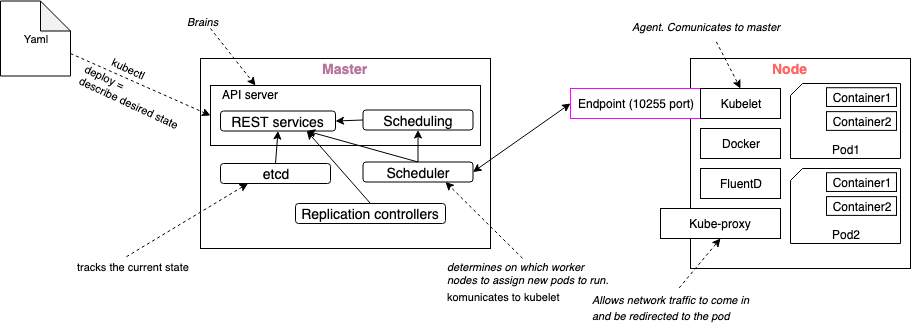

The diagram above was exported from draw.io. Its source (the exported page's mxGraphModel, read from the mxfile embedded in the PNG):
<mxGraphModel dx="1763" dy="1656" grid="1" gridSize="10" guides="1" tooltips="1" connect="1" arrows="1" fold="1" page="1" pageScale="1" pageWidth="850" pageHeight="1100" math="0" shadow="0">
  <root>
    <mxCell id="0" />
    <mxCell id="1" parent="0" />
    <mxCell id="oZsraaUQEd5m7v-fYx3R-2" value="" style="rounded=0;whiteSpace=wrap;html=1;" vertex="1" parent="1">
      <mxGeometry x="410" width="220" height="210" as="geometry" />
    </mxCell>
    <mxCell id="oZsraaUQEd5m7v-fYx3R-5" value="Kube-proxy" style="rounded=0;whiteSpace=wrap;html=1;" vertex="1" parent="1">
      <mxGeometry x="380" y="150" width="120" height="30" as="geometry" />
    </mxCell>
    <mxCell id="oZsraaUQEd5m7v-fYx3R-8" value="Docker" style="rounded=0;whiteSpace=wrap;html=1;" vertex="1" parent="1">
      <mxGeometry x="420" y="70" width="80" height="30" as="geometry" />
    </mxCell>
    <mxCell id="oZsraaUQEd5m7v-fYx3R-9" value="FluentD" style="rounded=0;whiteSpace=wrap;html=1;" vertex="1" parent="1">
      <mxGeometry x="420" y="110" width="80" height="30" as="geometry" />
    </mxCell>
    <mxCell id="oZsraaUQEd5m7v-fYx3R-10" value="Node" style="text;html=1;resizable=0;points=[];autosize=1;align=left;verticalAlign=top;spacingTop=-4;fontSize=14;fontStyle=1;fontColor=#FF6666;" vertex="1" parent="1">
      <mxGeometry x="490" width="40" height="20" as="geometry" />
    </mxCell>
    <mxCell id="oZsraaUQEd5m7v-fYx3R-17" value="" style="group" vertex="1" connectable="0" parent="1">
      <mxGeometry x="510" y="25" width="110" height="75" as="geometry" />
    </mxCell>
    <mxCell id="oZsraaUQEd5m7v-fYx3R-12" value="&lt;br&gt;&lt;br&gt;&lt;br&gt;&lt;br&gt;Pod1" style="shape=card;whiteSpace=wrap;html=1;size=12;" vertex="1" parent="oZsraaUQEd5m7v-fYx3R-17">
      <mxGeometry width="110" height="75" as="geometry" />
    </mxCell>
    <mxCell id="oZsraaUQEd5m7v-fYx3R-14" value="Container1" style="rounded=0;whiteSpace=wrap;html=1;" vertex="1" parent="oZsraaUQEd5m7v-fYx3R-17">
      <mxGeometry x="36" y="4.21875" width="70" height="18.75" as="geometry" />
    </mxCell>
    <mxCell id="oZsraaUQEd5m7v-fYx3R-16" value="Container2" style="rounded=0;whiteSpace=wrap;html=1;" vertex="1" parent="oZsraaUQEd5m7v-fYx3R-17">
      <mxGeometry x="36" y="28.125" width="70" height="18.75" as="geometry" />
    </mxCell>
    <mxCell id="oZsraaUQEd5m7v-fYx3R-18" value="" style="group" vertex="1" connectable="0" parent="1">
      <mxGeometry x="510" y="110" width="110" height="75" as="geometry" />
    </mxCell>
    <mxCell id="oZsraaUQEd5m7v-fYx3R-19" value="&lt;br&gt;&lt;br&gt;&lt;br&gt;&lt;br&gt;Pod2" style="shape=card;whiteSpace=wrap;html=1;size=12;" vertex="1" parent="oZsraaUQEd5m7v-fYx3R-18">
      <mxGeometry width="110" height="75" as="geometry" />
    </mxCell>
    <mxCell id="oZsraaUQEd5m7v-fYx3R-20" value="Container1" style="rounded=0;whiteSpace=wrap;html=1;" vertex="1" parent="oZsraaUQEd5m7v-fYx3R-18">
      <mxGeometry x="36" y="4.21875" width="70" height="18.75" as="geometry" />
    </mxCell>
    <mxCell id="oZsraaUQEd5m7v-fYx3R-21" value="Container2" style="rounded=0;whiteSpace=wrap;html=1;" vertex="1" parent="oZsraaUQEd5m7v-fYx3R-18">
      <mxGeometry x="36" y="28.125" width="70" height="18.75" as="geometry" />
    </mxCell>
    <mxCell id="oZsraaUQEd5m7v-fYx3R-22" value="" style="endArrow=classic;html=1;dashed=1;entryX=0.5;entryY=0;entryDx=0;entryDy=0;exitX=0.477;exitY=1.168;exitDx=0;exitDy=0;exitPerimeter=0;" edge="1" parent="1" source="oZsraaUQEd5m7v-fYx3R-25" target="oZsraaUQEd5m7v-fYx3R-7">
      <mxGeometry width="50" height="50" relative="1" as="geometry">
        <mxPoint x="360" y="-0.5" as="sourcePoint" />
        <mxPoint x="420" y="29.5" as="targetPoint" />
      </mxGeometry>
    </mxCell>
    <mxCell id="oZsraaUQEd5m7v-fYx3R-24" value="Endpoint (10255 port)" style="rounded=0;whiteSpace=wrap;html=1;strokeColor=#FF00FF;perimeterSpacing=0;" vertex="1" parent="1">
      <mxGeometry x="290" y="30" width="130" height="30" as="geometry" />
    </mxCell>
    <mxCell id="oZsraaUQEd5m7v-fYx3R-25" value="Agent. Comunicates to master" style="text;html=1;resizable=0;points=[];autosize=1;align=left;verticalAlign=top;spacingTop=-4;fontSize=11;fontStyle=2" vertex="1" parent="1">
      <mxGeometry x="350" y="-40" width="180" height="20" as="geometry" />
    </mxCell>
    <mxCell id="oZsraaUQEd5m7v-fYx3R-26" value="" style="rounded=0;whiteSpace=wrap;html=1;" vertex="1" parent="1">
      <mxGeometry x="-80" width="290" height="190" as="geometry" />
    </mxCell>
    <mxCell id="oZsraaUQEd5m7v-fYx3R-27" value="Master" style="text;html=1;resizable=0;points=[];autosize=1;align=left;verticalAlign=top;spacingTop=-4;fontStyle=1;fontSize=14;fontColor=#B5739D;" vertex="1" parent="1">
      <mxGeometry x="40" y="-0.5" width="50" height="20" as="geometry" />
    </mxCell>
    <mxCell id="oZsraaUQEd5m7v-fYx3R-28" value="" style="rounded=0;whiteSpace=wrap;html=1;strokeColor=#000000;fontSize=14;fontColor=#FF6666;" vertex="1" parent="1">
      <mxGeometry x="-70" y="27" width="270" height="60" as="geometry" />
    </mxCell>
    <mxCell id="oZsraaUQEd5m7v-fYx3R-29" value="&lt;font color=&quot;#000000&quot; style=&quot;font-size: 12px&quot;&gt;API server&lt;/font&gt;" style="text;html=1;resizable=0;points=[];autosize=1;align=left;verticalAlign=top;spacingTop=-4;fontSize=14;fontColor=#FF6666;" vertex="1" parent="1">
      <mxGeometry x="-60" y="25" width="70" height="20" as="geometry" />
    </mxCell>
    <mxCell id="oZsraaUQEd5m7v-fYx3R-30" value="&lt;font color=&quot;#000000&quot;&gt;Scheduling&lt;/font&gt;" style="rounded=1;whiteSpace=wrap;html=1;strokeColor=#000000;fontSize=14;fontColor=#FF6666;" vertex="1" parent="1">
      <mxGeometry x="82.5" y="51.5" width="110" height="20" as="geometry" />
    </mxCell>
    <mxCell id="oZsraaUQEd5m7v-fYx3R-31" value="&lt;font color=&quot;#000000&quot;&gt;REST services&lt;/font&gt;" style="rounded=1;whiteSpace=wrap;html=1;strokeColor=#000000;fontSize=14;fontColor=#FF6666;" vertex="1" parent="1">
      <mxGeometry x="-60" y="52.5" width="115" height="20" as="geometry" />
    </mxCell>
    <mxCell id="oZsraaUQEd5m7v-fYx3R-32" value="" style="endArrow=classic;html=1;fontSize=14;fontColor=#FF6666;exitX=0;exitY=0.5;exitDx=0;exitDy=0;entryX=1;entryY=0.5;entryDx=0;entryDy=0;" edge="1" parent="1" source="oZsraaUQEd5m7v-fYx3R-30" target="oZsraaUQEd5m7v-fYx3R-31">
      <mxGeometry width="50" height="50" relative="1" as="geometry">
        <mxPoint x="80" y="63" as="sourcePoint" />
        <mxPoint x="50" y="63" as="targetPoint" />
      </mxGeometry>
    </mxCell>
    <mxCell id="oZsraaUQEd5m7v-fYx3R-33" value="&lt;font color=&quot;#000000&quot;&gt;Scheduler&lt;/font&gt;" style="rounded=1;whiteSpace=wrap;html=1;strokeColor=#000000;fontSize=14;fontColor=#FF6666;" vertex="1" parent="1">
      <mxGeometry x="82.5" y="103.5" width="110" height="20" as="geometry" />
    </mxCell>
    <mxCell id="oZsraaUQEd5m7v-fYx3R-34" value="&lt;font color=&quot;#000000&quot;&gt;etcd&lt;/font&gt;" style="rounded=1;whiteSpace=wrap;html=1;strokeColor=#000000;fontSize=14;fontColor=#FF6666;" vertex="1" parent="1">
      <mxGeometry x="-60" y="105" width="110" height="20" as="geometry" />
    </mxCell>
    <mxCell id="oZsraaUQEd5m7v-fYx3R-35" value="&lt;font color=&quot;#000000&quot;&gt;Replication controllers&lt;/font&gt;" style="rounded=1;whiteSpace=wrap;html=1;strokeColor=#000000;fontSize=14;fontColor=#FF6666;" vertex="1" parent="1">
      <mxGeometry x="15" y="145" width="150" height="20" as="geometry" />
    </mxCell>
    <mxCell id="oZsraaUQEd5m7v-fYx3R-36" value="" style="endArrow=classic;html=1;fontSize=14;fontColor=#FF6666;entryX=0.75;entryY=1;entryDx=0;entryDy=0;exitX=0.5;exitY=0;exitDx=0;exitDy=0;" edge="1" parent="1" source="oZsraaUQEd5m7v-fYx3R-33" target="oZsraaUQEd5m7v-fYx3R-31">
      <mxGeometry width="50" height="50" relative="1" as="geometry">
        <mxPoint x="-80" y="280" as="sourcePoint" />
        <mxPoint x="-30" y="230" as="targetPoint" />
      </mxGeometry>
    </mxCell>
    <mxCell id="oZsraaUQEd5m7v-fYx3R-37" value="" style="endArrow=classic;html=1;fontSize=14;fontColor=#FF6666;entryX=0.5;entryY=1;entryDx=0;entryDy=0;exitX=0.5;exitY=0;exitDx=0;exitDy=0;" edge="1" parent="1" source="oZsraaUQEd5m7v-fYx3R-33" target="oZsraaUQEd5m7v-fYx3R-30">
      <mxGeometry width="50" height="50" relative="1" as="geometry">
        <mxPoint x="-80" y="280" as="sourcePoint" />
        <mxPoint x="-30" y="230" as="targetPoint" />
      </mxGeometry>
    </mxCell>
    <mxCell id="oZsraaUQEd5m7v-fYx3R-38" value="" style="endArrow=classic;html=1;fontSize=14;fontColor=#FF6666;entryX=0.5;entryY=1;entryDx=0;entryDy=0;exitX=0.5;exitY=0;exitDx=0;exitDy=0;" edge="1" parent="1" source="oZsraaUQEd5m7v-fYx3R-34" target="oZsraaUQEd5m7v-fYx3R-31">
      <mxGeometry width="50" height="50" relative="1" as="geometry">
        <mxPoint x="-80" y="280" as="sourcePoint" />
        <mxPoint x="-30" y="230" as="targetPoint" />
      </mxGeometry>
    </mxCell>
    <mxCell id="oZsraaUQEd5m7v-fYx3R-39" value="" style="endArrow=classic;html=1;fontSize=14;fontColor=#FF6666;entryX=0.75;entryY=1;entryDx=0;entryDy=0;exitX=0.5;exitY=0;exitDx=0;exitDy=0;" edge="1" parent="1" source="oZsraaUQEd5m7v-fYx3R-35" target="oZsraaUQEd5m7v-fYx3R-31">
      <mxGeometry width="50" height="50" relative="1" as="geometry">
        <mxPoint x="-80" y="280" as="sourcePoint" />
        <mxPoint x="-30" y="230" as="targetPoint" />
      </mxGeometry>
    </mxCell>
    <mxCell id="oZsraaUQEd5m7v-fYx3R-7" value="Kubelet" style="rounded=0;whiteSpace=wrap;html=1;" vertex="1" parent="1">
      <mxGeometry x="420" y="30" width="80" height="30" as="geometry" />
    </mxCell>
    <mxCell id="oZsraaUQEd5m7v-fYx3R-40" value="" style="endArrow=classic;html=1;fontSize=14;fontColor=#FF6666;entryX=0.5;entryY=1;entryDx=0;entryDy=0;exitX=0.493;exitY=-0.017;exitDx=0;exitDy=0;exitPerimeter=0;dashed=1;" edge="1" parent="1" source="oZsraaUQEd5m7v-fYx3R-41" target="oZsraaUQEd5m7v-fYx3R-5">
      <mxGeometry width="50" height="50" relative="1" as="geometry">
        <mxPoint x="330" y="230" as="sourcePoint" />
        <mxPoint x="380" y="180" as="targetPoint" />
      </mxGeometry>
    </mxCell>
    <mxCell id="oZsraaUQEd5m7v-fYx3R-41" value="&lt;font color=&quot;#000000&quot; style=&quot;font-size: 11px&quot;&gt;&lt;i&gt;Allows network traffic to come in &lt;br&gt;and be redirected to the pod&lt;/i&gt;&lt;/font&gt;" style="text;html=1;resizable=0;points=[];autosize=1;align=left;verticalAlign=top;spacingTop=-4;fontSize=14;fontColor=#FF6666;" vertex="1" parent="1">
      <mxGeometry x="310" y="230" width="180" height="40" as="geometry" />
    </mxCell>
    <mxCell id="oZsraaUQEd5m7v-fYx3R-42" value="" style="endArrow=classic;startArrow=classic;html=1;fontSize=14;fontColor=#FF6666;entryX=0;entryY=0.5;entryDx=0;entryDy=0;exitX=1;exitY=0.5;exitDx=0;exitDy=0;" edge="1" parent="1" source="oZsraaUQEd5m7v-fYx3R-33" target="oZsraaUQEd5m7v-fYx3R-24">
      <mxGeometry width="50" height="50" relative="1" as="geometry">
        <mxPoint x="-80" y="340" as="sourcePoint" />
        <mxPoint x="-30" y="290" as="targetPoint" />
      </mxGeometry>
    </mxCell>
    <mxCell id="oZsraaUQEd5m7v-fYx3R-43" value="" style="endArrow=classic;html=1;dashed=1;fontSize=11;fontColor=#FF6666;" edge="1" parent="1">
      <mxGeometry width="50" height="50" relative="1" as="geometry">
        <mxPoint x="-70" y="-30" as="sourcePoint" />
        <mxPoint x="-25" y="27" as="targetPoint" />
      </mxGeometry>
    </mxCell>
    <mxCell id="oZsraaUQEd5m7v-fYx3R-44" value="&lt;font color=&quot;#000000&quot;&gt;&lt;i&gt;Brains&lt;/i&gt;&lt;/font&gt;" style="text;html=1;resizable=0;points=[];autosize=1;align=left;verticalAlign=top;spacingTop=-4;fontSize=11;fontColor=#FF6666;" vertex="1" parent="1">
      <mxGeometry x="-95" y="-45" width="50" height="10" as="geometry" />
    </mxCell>
    <mxCell id="oZsraaUQEd5m7v-fYx3R-47" value="&lt;div&gt;determines on which worker&amp;nbsp;&lt;/div&gt;&lt;div&gt;nodes to assign new pods to run.&lt;/div&gt;" style="text;html=1;resizable=0;points=[];autosize=1;align=left;verticalAlign=top;spacingTop=-4;fontSize=11;fontColor=#000000;fontStyle=2" vertex="1" parent="1">
      <mxGeometry x="165" y="200" width="180" height="30" as="geometry" />
    </mxCell>
    <mxCell id="oZsraaUQEd5m7v-fYx3R-49" value="" style="endArrow=classic;html=1;dashed=1;fontSize=11;fontColor=#000000;entryX=0.75;entryY=1;entryDx=0;entryDy=0;exitX=0.428;exitY=-0.006;exitDx=0;exitDy=0;exitPerimeter=0;" edge="1" parent="1" source="oZsraaUQEd5m7v-fYx3R-47" target="oZsraaUQEd5m7v-fYx3R-33">
      <mxGeometry width="50" height="50" relative="1" as="geometry">
        <mxPoint x="-270" y="340" as="sourcePoint" />
        <mxPoint x="-220" y="290" as="targetPoint" />
      </mxGeometry>
    </mxCell>
    <mxCell id="oZsraaUQEd5m7v-fYx3R-51" value="Yaml" style="shape=note;whiteSpace=wrap;html=1;backgroundOutline=1;darkOpacity=0.05;strokeColor=#000000;fontSize=11;fontColor=#000000;align=center;" vertex="1" parent="1">
      <mxGeometry x="-280" y="-57.5" width="70" height="75" as="geometry" />
    </mxCell>
    <mxCell id="oZsraaUQEd5m7v-fYx3R-52" value="" style="endArrow=classic;html=1;dashed=1;fontSize=11;fontColor=#000000;entryX=0;entryY=0.5;entryDx=0;entryDy=0;exitX=0;exitY=0;exitDx=70;exitDy=52.5;exitPerimeter=0;" edge="1" parent="1" source="oZsraaUQEd5m7v-fYx3R-51" target="oZsraaUQEd5m7v-fYx3R-28">
      <mxGeometry width="50" height="50" relative="1" as="geometry">
        <mxPoint x="-210" as="sourcePoint" />
        <mxPoint x="-160" y="-50" as="targetPoint" />
      </mxGeometry>
    </mxCell>
    <mxCell id="oZsraaUQEd5m7v-fYx3R-53" value="kubectl" style="text;html=1;resizable=0;points=[];autosize=1;align=left;verticalAlign=top;spacingTop=-4;fontSize=11;fontColor=#000000;rotation=25;" vertex="1" parent="1">
      <mxGeometry x="-170" y="4.5" width="50" height="10" as="geometry" />
    </mxCell>
    <mxCell id="oZsraaUQEd5m7v-fYx3R-54" value="deploy = &lt;br&gt;describe desired state" style="text;html=1;resizable=0;points=[];autosize=1;align=left;verticalAlign=top;spacingTop=-4;fontSize=11;fontColor=#000000;rotation=25;" vertex="1" parent="1">
      <mxGeometry x="-205" y="25" width="120" height="30" as="geometry" />
    </mxCell>
    <mxCell id="oZsraaUQEd5m7v-fYx3R-55" value="tracks the current state" style="text;html=1;resizable=0;points=[];autosize=1;align=left;verticalAlign=top;spacingTop=-4;fontSize=11;fontColor=#000000;" vertex="1" parent="1">
      <mxGeometry x="-205" y="200" width="130" height="10" as="geometry" />
    </mxCell>
    <mxCell id="oZsraaUQEd5m7v-fYx3R-56" value="" style="endArrow=classic;html=1;dashed=1;fontSize=11;fontColor=#000000;entryX=0.25;entryY=1;entryDx=0;entryDy=0;exitX=0.392;exitY=-0.179;exitDx=0;exitDy=0;exitPerimeter=0;" edge="1" parent="1" source="oZsraaUQEd5m7v-fYx3R-55" target="oZsraaUQEd5m7v-fYx3R-34">
      <mxGeometry width="50" height="50" relative="1" as="geometry">
        <mxPoint x="-292.5" y="362" as="sourcePoint" />
        <mxPoint x="-242.5" y="312" as="targetPoint" />
      </mxGeometry>
    </mxCell>
    <mxCell id="oZsraaUQEd5m7v-fYx3R-57" value="komunicates to kubelet" style="text;html=1;resizable=0;points=[];autosize=1;align=left;verticalAlign=top;spacingTop=-4;fontSize=11;fontColor=#000000;" vertex="1" parent="1">
      <mxGeometry x="165" y="230" width="130" height="10" as="geometry" />
    </mxCell>
  </root>
</mxGraphModel>